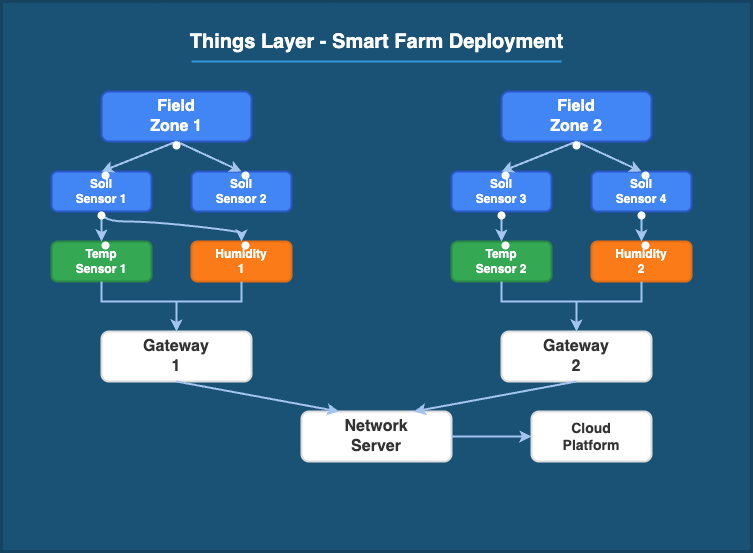

The diagram above was exported from draw.io. Its source (the exported page's mxGraphModel, read from the mxfile embedded in the PNG):
<mxGraphModel dx="989" dy="615" grid="1" gridSize="10" guides="1" tooltips="1" connect="1" arrows="1" fold="1" page="1" pageScale="1" pageWidth="850" pageHeight="1100" math="0" shadow="0">
  <root>
    <mxCell id="0" />
    <mxCell id="1" parent="0" />
    <mxCell id="2" value="" style="rounded=0;whiteSpace=wrap;html=1;fillColor=#1a5276;strokeColor=#154360;strokeWidth=3;" parent="1" vertex="1">
      <mxGeometry x="50" y="50" width="750" height="550" as="geometry" />
    </mxCell>
    <mxCell id="3" value="&lt;font style=&quot;font-size: 20px;&quot; color=&quot;#ffffff&quot;&gt;&lt;b&gt;Things Layer - Smart Farm Deployment&lt;/b&gt;&lt;/font&gt;" style="text;html=1;align=center;verticalAlign=middle;resizable=0;points=[];autosize=1;strokeColor=none;fillColor=none;" parent="1" vertex="1">
      <mxGeometry x="240" y="70" width="370" height="40" as="geometry" />
    </mxCell>
    <mxCell id="4" value="" style="endArrow=none;html=1;rounded=0;strokeWidth=2;fontColor=#ffffff;strokeColor=#3498db;" parent="1" edge="1">
      <mxGeometry width="50" height="50" relative="1" as="geometry">
        <mxPoint x="240" y="110" as="sourcePoint" />
        <mxPoint x="610" y="110" as="targetPoint" />
      </mxGeometry>
    </mxCell>
    <mxCell id="5" value="" style="rounded=1;whiteSpace=wrap;html=1;fillColor=#4285f4;strokeColor=#2a56c6;strokeWidth=2;" parent="1" vertex="1">
      <mxGeometry x="150" y="140" width="150" height="50" as="geometry" />
    </mxCell>
    <mxCell id="6" value="&lt;font style=&quot;font-size: 16px;&quot; color=&quot;#ffffff&quot;&gt;&lt;b&gt;Field Zone 1&lt;/b&gt;&lt;/font&gt;" style="text;html=1;strokeColor=none;fillColor=none;align=center;verticalAlign=middle;whiteSpace=wrap;rounded=0;" parent="1" vertex="1">
      <mxGeometry x="195" y="150" width="60" height="30" as="geometry" />
    </mxCell>
    <mxCell id="7" value="" style="rounded=1;whiteSpace=wrap;html=1;fillColor=#4285f4;strokeColor=#2a56c6;strokeWidth=2;" parent="1" vertex="1">
      <mxGeometry x="100" y="220" width="100" height="40" as="geometry" />
    </mxCell>
    <mxCell id="8" value="&lt;font color=&quot;#ffffff&quot;&gt;&lt;b&gt;Soil Sensor 1&lt;/b&gt;&lt;/font&gt;" style="text;html=1;strokeColor=none;fillColor=none;align=center;verticalAlign=middle;whiteSpace=wrap;rounded=0;" parent="1" vertex="1">
      <mxGeometry x="120" y="225" width="60" height="30" as="geometry" />
    </mxCell>
    <mxCell id="9" value="" style="rounded=1;whiteSpace=wrap;html=1;fillColor=#4285f4;strokeColor=#2a56c6;strokeWidth=2;" parent="1" vertex="1">
      <mxGeometry x="240" y="220" width="100" height="40" as="geometry" />
    </mxCell>
    <mxCell id="10" value="&lt;font color=&quot;#ffffff&quot;&gt;&lt;b&gt;Soil Sensor 2&lt;/b&gt;&lt;/font&gt;" style="text;html=1;strokeColor=none;fillColor=none;align=center;verticalAlign=middle;whiteSpace=wrap;rounded=0;" parent="1" vertex="1">
      <mxGeometry x="260" y="225" width="60" height="30" as="geometry" />
    </mxCell>
    <mxCell id="11" value="" style="endArrow=classic;html=1;rounded=0;strokeWidth=2;fontColor=#a2c4ef;strokeColor=#a2c4ef;exitX=0.5;exitY=1;exitDx=0;exitDy=0;entryX=0.5;entryY=0;entryDx=0;entryDy=0;" parent="1" source="5" target="7" edge="1">
      <mxGeometry width="50" height="50" relative="1" as="geometry">
        <mxPoint x="400" y="380" as="sourcePoint" />
        <mxPoint x="450" y="330" as="targetPoint" />
      </mxGeometry>
    </mxCell>
    <mxCell id="12" value="" style="endArrow=classic;html=1;rounded=0;strokeWidth=2;fontColor=#a2c4ef;strokeColor=#a2c4ef;exitX=0.5;exitY=1;exitDx=0;exitDy=0;entryX=0.5;entryY=0;entryDx=0;entryDy=0;" parent="1" source="5" target="9" edge="1">
      <mxGeometry width="50" height="50" relative="1" as="geometry">
        <mxPoint x="225" y="200" as="sourcePoint" />
        <mxPoint x="160" y="230" as="targetPoint" />
      </mxGeometry>
    </mxCell>
    <mxCell id="13" value="" style="ellipse;whiteSpace=wrap;html=1;aspect=fixed;fillColor=#ffffff;strokeColor=none;" parent="1" vertex="1">
      <mxGeometry x="221" y="190" width="8" height="8" as="geometry" />
    </mxCell>
    <mxCell id="14" value="" style="ellipse;whiteSpace=wrap;html=1;aspect=fixed;fillColor=#ffffff;strokeColor=none;" parent="1" vertex="1">
      <mxGeometry x="150" y="220" width="8" height="8" as="geometry" />
    </mxCell>
    <mxCell id="15" value="" style="ellipse;whiteSpace=wrap;html=1;aspect=fixed;fillColor=#ffffff;strokeColor=none;" parent="1" vertex="1">
      <mxGeometry x="290" y="220" width="8" height="8" as="geometry" />
    </mxCell>
    <mxCell id="16" value="" style="rounded=1;whiteSpace=wrap;html=1;fillColor=#4285f4;strokeColor=#2a56c6;strokeWidth=2;" parent="1" vertex="1">
      <mxGeometry x="550" y="140" width="150" height="50" as="geometry" />
    </mxCell>
    <mxCell id="17" value="&lt;font style=&quot;font-size: 16px;&quot; color=&quot;#ffffff&quot;&gt;&lt;b&gt;Field Zone 2&lt;/b&gt;&lt;/font&gt;" style="text;html=1;strokeColor=none;fillColor=none;align=center;verticalAlign=middle;whiteSpace=wrap;rounded=0;" parent="1" vertex="1">
      <mxGeometry x="595" y="150" width="60" height="30" as="geometry" />
    </mxCell>
    <mxCell id="18" value="" style="rounded=1;whiteSpace=wrap;html=1;fillColor=#4285f4;strokeColor=#2a56c6;strokeWidth=2;" parent="1" vertex="1">
      <mxGeometry x="500" y="220" width="100" height="40" as="geometry" />
    </mxCell>
    <mxCell id="19" value="&lt;font color=&quot;#ffffff&quot;&gt;&lt;b&gt;Soil Sensor 3&lt;/b&gt;&lt;/font&gt;" style="text;html=1;strokeColor=none;fillColor=none;align=center;verticalAlign=middle;whiteSpace=wrap;rounded=0;" parent="1" vertex="1">
      <mxGeometry x="520" y="225" width="60" height="30" as="geometry" />
    </mxCell>
    <mxCell id="20" value="" style="rounded=1;whiteSpace=wrap;html=1;fillColor=#4285f4;strokeColor=#2a56c6;strokeWidth=2;" parent="1" vertex="1">
      <mxGeometry x="640" y="220" width="100" height="40" as="geometry" />
    </mxCell>
    <mxCell id="21" value="&lt;font color=&quot;#ffffff&quot;&gt;&lt;b&gt;Soil Sensor 4&lt;/b&gt;&lt;/font&gt;" style="text;html=1;strokeColor=none;fillColor=none;align=center;verticalAlign=middle;whiteSpace=wrap;rounded=0;" parent="1" vertex="1">
      <mxGeometry x="660" y="225" width="60" height="30" as="geometry" />
    </mxCell>
    <mxCell id="22" value="" style="endArrow=classic;html=1;rounded=0;strokeWidth=2;fontColor=#a2c4ef;strokeColor=#a2c4ef;exitX=0.5;exitY=1;exitDx=0;exitDy=0;entryX=0.5;entryY=0;entryDx=0;entryDy=0;" parent="1" source="16" target="18" edge="1">
      <mxGeometry width="50" height="50" relative="1" as="geometry">
        <mxPoint x="225" y="200" as="sourcePoint" />
        <mxPoint x="160" y="230" as="targetPoint" />
      </mxGeometry>
    </mxCell>
    <mxCell id="23" value="" style="endArrow=classic;html=1;rounded=0;strokeWidth=2;fontColor=#a2c4ef;strokeColor=#a2c4ef;exitX=0.5;exitY=1;exitDx=0;exitDy=0;entryX=0.5;entryY=0;entryDx=0;entryDy=0;" parent="1" source="16" target="20" edge="1">
      <mxGeometry width="50" height="50" relative="1" as="geometry">
        <mxPoint x="635" y="200" as="sourcePoint" />
        <mxPoint x="560" y="230" as="targetPoint" />
      </mxGeometry>
    </mxCell>
    <mxCell id="24" value="" style="ellipse;whiteSpace=wrap;html=1;aspect=fixed;fillColor=#ffffff;strokeColor=none;" parent="1" vertex="1">
      <mxGeometry x="621" y="190" width="8" height="8" as="geometry" />
    </mxCell>
    <mxCell id="25" value="" style="ellipse;whiteSpace=wrap;html=1;aspect=fixed;fillColor=#ffffff;strokeColor=none;" parent="1" vertex="1">
      <mxGeometry x="550" y="220" width="8" height="8" as="geometry" />
    </mxCell>
    <mxCell id="26" value="" style="ellipse;whiteSpace=wrap;html=1;aspect=fixed;fillColor=#ffffff;strokeColor=none;" parent="1" vertex="1">
      <mxGeometry x="690" y="220" width="8" height="8" as="geometry" />
    </mxCell>
    <mxCell id="27" value="" style="rounded=1;whiteSpace=wrap;html=1;fillColor=#34a853;strokeColor=#2a8845;strokeWidth=2;" parent="1" vertex="1">
      <mxGeometry x="100" y="290" width="100" height="40" as="geometry" />
    </mxCell>
    <mxCell id="28" value="&lt;font color=&quot;#ffffff&quot;&gt;&lt;b&gt;Temp Sensor 1&lt;/b&gt;&lt;/font&gt;" style="text;html=1;strokeColor=none;fillColor=none;align=center;verticalAlign=middle;whiteSpace=wrap;rounded=0;" parent="1" vertex="1">
      <mxGeometry x="120" y="295" width="60" height="30" as="geometry" />
    </mxCell>
    <mxCell id="29" value="" style="rounded=1;whiteSpace=wrap;html=1;fillColor=#fa7b17;strokeColor=#e56c12;strokeWidth=2;" parent="1" vertex="1">
      <mxGeometry x="240" y="290" width="100" height="40" as="geometry" />
    </mxCell>
    <mxCell id="30" value="&lt;font color=&quot;#ffffff&quot;&gt;&lt;b&gt;Humidity 1&lt;/b&gt;&lt;/font&gt;" style="text;html=1;strokeColor=none;fillColor=none;align=center;verticalAlign=middle;whiteSpace=wrap;rounded=0;" parent="1" vertex="1">
      <mxGeometry x="260" y="295" width="60" height="30" as="geometry" />
    </mxCell>
    <mxCell id="31" value="" style="rounded=1;whiteSpace=wrap;html=1;fillColor=#34a853;strokeColor=#2a8845;strokeWidth=2;" parent="1" vertex="1">
      <mxGeometry x="500" y="290" width="100" height="40" as="geometry" />
    </mxCell>
    <mxCell id="32" value="&lt;font color=&quot;#ffffff&quot;&gt;&lt;b&gt;Temp Sensor 2&lt;/b&gt;&lt;/font&gt;" style="text;html=1;strokeColor=none;fillColor=none;align=center;verticalAlign=middle;whiteSpace=wrap;rounded=0;" parent="1" vertex="1">
      <mxGeometry x="520" y="295" width="60" height="30" as="geometry" />
    </mxCell>
    <mxCell id="33" value="" style="rounded=1;whiteSpace=wrap;html=1;fillColor=#fa7b17;strokeColor=#e56c12;strokeWidth=2;" parent="1" vertex="1">
      <mxGeometry x="640" y="290" width="100" height="40" as="geometry" />
    </mxCell>
    <mxCell id="34" value="&lt;font color=&quot;#ffffff&quot;&gt;&lt;b&gt;Humidity 2&lt;/b&gt;&lt;/font&gt;" style="text;html=1;strokeColor=none;fillColor=none;align=center;verticalAlign=middle;whiteSpace=wrap;rounded=0;" parent="1" vertex="1">
      <mxGeometry x="660" y="295" width="60" height="30" as="geometry" />
    </mxCell>
    <mxCell id="35" value="" style="curved=1;endArrow=classic;html=1;rounded=0;strokeWidth=2;fontColor=#a2c4ef;strokeColor=#a2c4ef;exitX=0.5;exitY=1;exitDx=0;exitDy=0;entryX=0.5;entryY=0;entryDx=0;entryDy=0;" parent="1" source="7" target="27" edge="1">
      <mxGeometry width="50" height="50" relative="1" as="geometry">
        <mxPoint x="150" y="270" as="sourcePoint" />
        <mxPoint x="150" y="300" as="targetPoint" />
        <Array as="points">
          <mxPoint x="150" y="270" />
          <mxPoint x="150" y="280" />
        </Array>
      </mxGeometry>
    </mxCell>
    <mxCell id="36" value="" style="curved=1;endArrow=classic;html=1;rounded=0;strokeWidth=2;fontColor=#a2c4ef;strokeColor=#a2c4ef;exitX=0.5;exitY=1;exitDx=0;exitDy=0;entryX=0.5;entryY=0;entryDx=0;entryDy=0;" parent="1" source="7" target="29" edge="1">
      <mxGeometry width="50" height="50" relative="1" as="geometry">
        <mxPoint x="160" y="270" as="sourcePoint" />
        <mxPoint x="160" y="300" as="targetPoint" />
        <Array as="points">
          <mxPoint x="150" y="270" />
          <mxPoint x="200" y="270" />
          <mxPoint x="290" y="280" />
        </Array>
      </mxGeometry>
    </mxCell>
    <mxCell id="37" value="" style="curved=1;endArrow=classic;html=1;rounded=0;strokeWidth=2;fontColor=#a2c4ef;strokeColor=#a2c4ef;exitX=0.5;exitY=1;exitDx=0;exitDy=0;entryX=0.5;entryY=0;entryDx=0;entryDy=0;" parent="1" source="18" target="31" edge="1">
      <mxGeometry width="50" height="50" relative="1" as="geometry">
        <mxPoint x="160" y="270" as="sourcePoint" />
        <mxPoint x="160" y="300" as="targetPoint" />
        <Array as="points">
          <mxPoint x="550" y="270" />
          <mxPoint x="550" y="280" />
        </Array>
      </mxGeometry>
    </mxCell>
    <mxCell id="38" value="" style="curved=1;endArrow=classic;html=1;rounded=0;strokeWidth=2;fontColor=#a2c4ef;strokeColor=#a2c4ef;exitX=0.5;exitY=1;exitDx=0;exitDy=0;entryX=0.5;entryY=0;entryDx=0;entryDy=0;" parent="1" source="20" target="33" edge="1">
      <mxGeometry width="50" height="50" relative="1" as="geometry">
        <mxPoint x="560" y="270" as="sourcePoint" />
        <mxPoint x="560" y="300" as="targetPoint" />
        <Array as="points">
          <mxPoint x="690" y="270" />
          <mxPoint x="690" y="280" />
        </Array>
      </mxGeometry>
    </mxCell>
    <mxCell id="39" value="" style="ellipse;whiteSpace=wrap;html=1;aspect=fixed;fillColor=#ffffff;strokeColor=none;" parent="1" vertex="1">
      <mxGeometry x="146" y="260" width="8" height="8" as="geometry" />
    </mxCell>
    <mxCell id="40" value="" style="ellipse;whiteSpace=wrap;html=1;aspect=fixed;fillColor=#ffffff;strokeColor=none;" parent="1" vertex="1">
      <mxGeometry x="150" y="290" width="8" height="8" as="geometry" />
    </mxCell>
    <mxCell id="41" value="" style="ellipse;whiteSpace=wrap;html=1;aspect=fixed;fillColor=#ffffff;strokeColor=none;" parent="1" vertex="1">
      <mxGeometry x="290" y="290" width="8" height="8" as="geometry" />
    </mxCell>
    <mxCell id="42" value="" style="ellipse;whiteSpace=wrap;html=1;aspect=fixed;fillColor=#ffffff;strokeColor=none;" parent="1" vertex="1">
      <mxGeometry x="546" y="260" width="8" height="8" as="geometry" />
    </mxCell>
    <mxCell id="43" value="" style="ellipse;whiteSpace=wrap;html=1;aspect=fixed;fillColor=#ffffff;strokeColor=none;" parent="1" vertex="1">
      <mxGeometry x="550" y="290" width="8" height="8" as="geometry" />
    </mxCell>
    <mxCell id="44" value="" style="ellipse;whiteSpace=wrap;html=1;aspect=fixed;fillColor=#ffffff;strokeColor=none;" parent="1" vertex="1">
      <mxGeometry x="686" y="260" width="8" height="8" as="geometry" />
    </mxCell>
    <mxCell id="45" value="" style="ellipse;whiteSpace=wrap;html=1;aspect=fixed;fillColor=#ffffff;strokeColor=none;" parent="1" vertex="1">
      <mxGeometry x="690" y="290" width="8" height="8" as="geometry" />
    </mxCell>
    <mxCell id="46" value="" style="rounded=1;whiteSpace=wrap;html=1;fillColor=#ffffff;strokeColor=#dddddd;strokeWidth=2;" parent="1" vertex="1">
      <mxGeometry x="150" y="380" width="150" height="50" as="geometry" />
    </mxCell>
    <mxCell id="47" value="&lt;font style=&quot;font-size: 16px;&quot; color=&quot;#333333&quot;&gt;&lt;b&gt;Gateway 1&lt;/b&gt;&lt;/font&gt;" style="text;html=1;strokeColor=none;fillColor=none;align=center;verticalAlign=middle;whiteSpace=wrap;rounded=0;" parent="1" vertex="1">
      <mxGeometry x="195" y="390" width="60" height="30" as="geometry" />
    </mxCell>
    <mxCell id="48" value="" style="rounded=1;whiteSpace=wrap;html=1;fillColor=#ffffff;strokeColor=#dddddd;strokeWidth=2;" parent="1" vertex="1">
      <mxGeometry x="550" y="380" width="150" height="50" as="geometry" />
    </mxCell>
    <mxCell id="49" value="&lt;font style=&quot;font-size: 16px;&quot; color=&quot;#333333&quot;&gt;&lt;b&gt;Gateway 2&lt;/b&gt;&lt;/font&gt;" style="text;html=1;strokeColor=none;fillColor=none;align=center;verticalAlign=middle;whiteSpace=wrap;rounded=0;" parent="1" vertex="1">
      <mxGeometry x="595" y="390" width="60" height="30" as="geometry" />
    </mxCell>
    <mxCell id="50" value="" style="endArrow=classic;html=1;rounded=0;strokeWidth=2;fontColor=#a2c4ef;strokeColor=#a2c4ef;entryX=0.5;entryY=0;entryDx=0;entryDy=0;" parent="1" target="46" edge="1">
      <mxGeometry width="50" height="50" relative="1" as="geometry">
        <mxPoint x="150" y="330" as="sourcePoint" />
        <mxPoint x="260" y="370" as="targetPoint" />
        <Array as="points">
          <mxPoint x="150" y="350" />
          <mxPoint x="225" y="350" />
        </Array>
      </mxGeometry>
    </mxCell>
    <mxCell id="51" value="" style="endArrow=classic;html=1;rounded=0;strokeWidth=2;fontColor=#a2c4ef;strokeColor=#a2c4ef;entryX=0.5;entryY=0;entryDx=0;entryDy=0;exitX=0.5;exitY=1;exitDx=0;exitDy=0;" parent="1" source="29" target="46" edge="1">
      <mxGeometry width="50" height="50" relative="1" as="geometry">
        <mxPoint x="160" y="340" as="sourcePoint" />
        <mxPoint x="235" y="390" as="targetPoint" />
        <Array as="points">
          <mxPoint x="290" y="350" />
          <mxPoint x="225" y="350" />
        </Array>
      </mxGeometry>
    </mxCell>
    <mxCell id="52" value="" style="endArrow=classic;html=1;rounded=0;strokeWidth=2;fontColor=#a2c4ef;strokeColor=#a2c4ef;entryX=0.5;entryY=0;entryDx=0;entryDy=0;exitX=0.5;exitY=1;exitDx=0;exitDy=0;" parent="1" source="31" target="48" edge="1">
      <mxGeometry width="50" height="50" relative="1" as="geometry">
        <mxPoint x="300" y="340" as="sourcePoint" />
        <mxPoint x="235" y="390" as="targetPoint" />
        <Array as="points">
          <mxPoint x="550" y="350" />
          <mxPoint x="625" y="350" />
        </Array>
      </mxGeometry>
    </mxCell>
    <mxCell id="53" value="" style="endArrow=classic;html=1;rounded=0;strokeWidth=2;fontColor=#a2c4ef;strokeColor=#a2c4ef;entryX=0.5;entryY=0;entryDx=0;entryDy=0;exitX=0.5;exitY=1;exitDx=0;exitDy=0;" parent="1" source="33" target="48" edge="1">
      <mxGeometry width="50" height="50" relative="1" as="geometry">
        <mxPoint x="560" y="340" as="sourcePoint" />
        <mxPoint x="635" y="390" as="targetPoint" />
        <Array as="points">
          <mxPoint x="690" y="350" />
          <mxPoint x="625" y="350" />
        </Array>
      </mxGeometry>
    </mxCell>
    <mxCell id="54" value="" style="rounded=1;whiteSpace=wrap;html=1;fillColor=#ffffff;strokeColor=#dddddd;strokeWidth=2;" parent="1" vertex="1">
      <mxGeometry x="350" y="460" width="150" height="50" as="geometry" />
    </mxCell>
    <mxCell id="55" value="&lt;font style=&quot;font-size: 16px;&quot; color=&quot;#333333&quot;&gt;&lt;b&gt;Network Server&lt;/b&gt;&lt;/font&gt;" style="text;html=1;strokeColor=none;fillColor=none;align=center;verticalAlign=middle;whiteSpace=wrap;rounded=0;" parent="1" vertex="1">
      <mxGeometry x="395" y="470" width="60" height="30" as="geometry" />
    </mxCell>
    <mxCell id="56" value="" style="endArrow=classic;html=1;rounded=0;strokeWidth=2;fontColor=#a2c4ef;strokeColor=#a2c4ef;exitX=0.5;exitY=1;exitDx=0;exitDy=0;entryX=0.25;entryY=0;entryDx=0;entryDy=0;" parent="1" source="46" target="54" edge="1">
      <mxGeometry width="50" height="50" relative="1" as="geometry">
        <mxPoint x="400" y="410" as="sourcePoint" />
        <mxPoint x="450" y="360" as="targetPoint" />
      </mxGeometry>
    </mxCell>
    <mxCell id="57" value="" style="endArrow=classic;html=1;rounded=0;strokeWidth=2;fontColor=#a2c4ef;strokeColor=#a2c4ef;exitX=0.5;exitY=1;exitDx=0;exitDy=0;entryX=0.75;entryY=0;entryDx=0;entryDy=0;" parent="1" source="48" target="54" edge="1">
      <mxGeometry width="50" height="50" relative="1" as="geometry">
        <mxPoint x="235" y="440" as="sourcePoint" />
        <mxPoint x="397.5" y="470" as="targetPoint" />
      </mxGeometry>
    </mxCell>
    <mxCell id="58" value="" style="rounded=1;whiteSpace=wrap;html=1;fillColor=#ffffff;strokeColor=#dddddd;strokeWidth=2;" parent="1" vertex="1">
      <mxGeometry x="580" y="460" width="120" height="50" as="geometry" />
    </mxCell>
    <mxCell id="59" value="&lt;font style=&quot;font-size: 14px;&quot; color=&quot;#333333&quot;&gt;&lt;b&gt;Cloud Platform&lt;/b&gt;&lt;/font&gt;" style="text;html=1;strokeColor=none;fillColor=none;align=center;verticalAlign=middle;whiteSpace=wrap;rounded=0;" parent="1" vertex="1">
      <mxGeometry x="610" y="470" width="60" height="30" as="geometry" />
    </mxCell>
    <mxCell id="60" value="" style="endArrow=classic;html=1;rounded=0;strokeWidth=2;fontColor=#a2c4ef;strokeColor=#a2c4ef;exitX=1;exitY=0.5;exitDx=0;exitDy=0;entryX=0;entryY=0.5;entryDx=0;entryDy=0;" parent="1" source="54" target="58" edge="1">
      <mxGeometry width="50" height="50" relative="1" as="geometry">
        <mxPoint x="635" y="440" as="sourcePoint" />
        <mxPoint x="462.5" y="470" as="targetPoint" />
      </mxGeometry>
    </mxCell>
  </root>
</mxGraphModel>